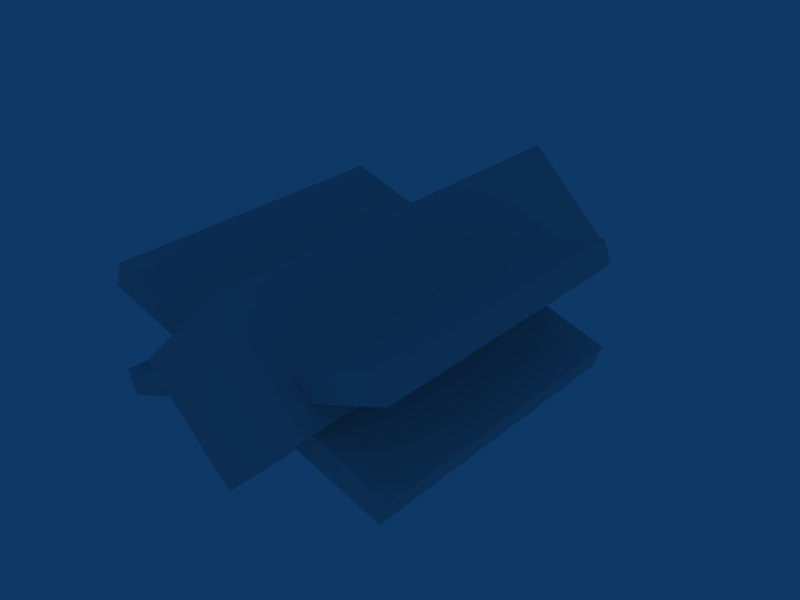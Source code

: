 # Source: bumblebee.blend  (saved by Blender 2.49.2; exported with 4.5.12 LTS)
import bpy
from mathutils import Matrix  # noqa: F401  (used for matrix-valued properties, if any)

bpy.ops.wm.read_factory_settings(use_empty=True)
scene = bpy.context.scene
scene.name = 'Scene'

# ---- collections
col_collection_3 = bpy.data.collections.new('Collection 3'); scene.collection.children.link(col_collection_3)
col_collection_5 = bpy.data.collections.new('Collection 5'); scene.collection.children.link(col_collection_5)
col_collection_5.hide_render = True
col_collection_5.hide_viewport = True
col_collection_10 = bpy.data.collections.new('Collection 10'); scene.collection.children.link(col_collection_10)
col_collection_13 = bpy.data.collections.new('Collection 13'); scene.collection.children.link(col_collection_13)

# ---- world
world_world = bpy.data.worlds.new('World'); scene.world = world_world
world_world.color = (0.05656, 0.2208, 0.4)
world_world.use_sun_shadow = False
world_world.sun_shadow_jitter_overblur = 0.0
world_world.cycles.sampling_method = 'MANUAL'
world_world.cycles.sample_map_resolution = 256

# ---- meshes
me_cube_002 = bpy.data.meshes.new('Cube.002')
me_cube_002.from_pydata([(0.5103, 0.3779, 0.1905), (0.5103, -0.6779, 0.1905), (-0.474, -0.6779, -0.2684), (-0.474, 0.3779, -0.2684), (0.474, 0.3779, 0.2684), (0.474, -0.6779, 0.2684), (-0.5103, -0.6779, -0.1905), (-0.5103, 0.3779, -0.1905)], [], [(0, 1, 2, 3), (4, 7, 6, 5), (0, 4, 5, 1), (1, 5, 6, 2), (2, 6, 7, 3), (4, 0, 3, 7)])
_uv = me_cube_002.uv_layers.new(name='UVTex')
_uv.uv.foreach_set('vector', [0.0, 0.0, 1.0, 0.0, 1.0, 1.0, 0.0, 1.0, 0.0, 0.0, 1.0, 0.0, 1.0, 1.0, 0.0, 1.0, 0.0, 0.0, 1.0, 0.0, 1.0, 1.0, 0.0, 1.0, 0.0, 0.0, 1.0, 0.0, 1.0, 1.0, 0.0, 1.0, 0.0, 0.0, 1.0, 0.0, 1.0, 1.0, 0.0, 1.0, 0.0, 0.0, 1.0, 0.0, 1.0, 1.0, 0.0, 1.0])
me_cube_002.use_remesh_preserve_volume = False
me_cube_002.use_remesh_preserve_attributes = False
me_cube_002.use_mirror_vertex_groups = False
me_cube_002.update()
me_cube_001 = bpy.data.meshes.new('Cube.001')
me_cube_001.from_pydata([(0.2684, 0.3779, 0.474), (0.2684, -0.6779, 0.474), (-0.1905, -0.6779, -0.5103), (-0.1905, 0.3779, -0.5103), (0.1905, 0.3779, 0.5103), (0.1905, -0.6779, 0.5103), (-0.2684, -0.6779, -0.474), (-0.2684, 0.3779, -0.474)], [], [(0, 1, 2, 3), (4, 7, 6, 5), (0, 4, 5, 1), (1, 5, 6, 2), (2, 6, 7, 3), (4, 0, 3, 7)])
_uv = me_cube_001.uv_layers.new(name='UVTex')
_uv.uv.foreach_set('vector', [0.0, 0.0, 1.0, 0.0, 1.0, 1.0, 0.0, 1.0, 0.0, 0.0, 1.0, 0.0, 1.0, 1.0, 0.0, 1.0, 0.0, 0.0, 1.0, 0.0, 1.0, 1.0, 0.0, 1.0, 0.0, 0.0, 1.0, 0.0, 1.0, 1.0, 0.0, 1.0, 0.0, 0.0, 1.0, 0.0, 1.0, 1.0, 0.0, 1.0, 0.0, 0.0, 1.0, 0.0, 1.0, 1.0, 0.0, 1.0])
me_cube_001.use_remesh_preserve_volume = False
me_cube_001.use_remesh_preserve_attributes = False
me_cube_001.use_mirror_vertex_groups = False
me_cube_001.update()
me_cube = bpy.data.meshes.new('Cube')
me_cube.from_pydata([(0.3136, 0.7532, -2.481e-08), (0.3136, -0.7532, -2.481e-08), (-3.965e-08, -0.7532, -0.3136), (3.965e-08, 0.7532, -0.3136), (7.93e-08, 0.7532, 0.3136), (-7.93e-08, -0.7532, 0.3136), (-0.3136, -0.7532, -6.446e-08), (-0.3136, 0.7532, 1.484e-08)], [], [(0, 1, 2, 3), (4, 7, 6, 5), (0, 4, 5, 1), (1, 5, 6, 2), (2, 6, 7, 3), (4, 0, 3, 7)])
_uv = me_cube.uv_layers.new(name='UVTex')
_uv.uv.foreach_set('vector', [0.0, 0.0, 1.0, 0.0, 1.0, 1.0, 0.0, 1.0, 0.0, 0.0, 1.0, 0.0, 1.0, 1.0, 0.0, 1.0, 0.0, 0.0, 1.0, 0.0, 1.0, 1.0, 0.0, 1.0, 0.0, 0.0, 1.0, 0.0, 1.0, 1.0, 0.0, 1.0, 0.0, 0.0, 1.0, 0.0, 1.0, 1.0, 0.0, 1.0, 0.0, 0.0, 1.0, 0.0, 1.0, 1.0, 0.0, 1.0])
me_cube.use_remesh_preserve_volume = False
me_cube.use_remesh_preserve_attributes = False
me_cube.use_mirror_vertex_groups = False
me_cube.update()

# ---- objects
ob_d = bpy.data.objects.new('d', me_cube_002)
ob_c = bpy.data.objects.new('c', me_cube_001)
ob_s_shape = bpy.data.objects.new('s_shape', None)
ob_cam = bpy.data.objects.new('Cam', None)
ob_eye = bpy.data.objects.new('Eye', None)
ob_contrail0 = bpy.data.objects.new('Contrail0', None)
ob_a = bpy.data.objects.new('a', me_cube)

# ---- transforms, parenting, visibility, modifiers, constraints
ob_d.location = (0.0, 0.0, 0.0)
ob_d.rotation_euler = (-1.418e-08, 0.7854, -3.423e-08)
ob_d.lock_rotations_4d = False
ob_d.empty_display_type = 'ARROWS'
ob_d.lineart.crease_threshold = 0.0
ob_c.location = (0.0, 0.0, 0.0)
ob_c.rotation_euler = (-1.418e-08, 0.7854, -3.423e-08)
ob_c.lock_rotations_4d = False
ob_c.empty_display_type = 'ARROWS'
ob_c.lineart.crease_threshold = 0.0
ob_s_shape.location = (-0.0001017, 0.0, 0.0)
ob_s_shape.lock_rotations_4d = False
ob_s_shape.empty_display_type = 'ARROWS'
ob_s_shape.empty_image_offset = (0.0, 0.0)
ob_s_shape.lineart.crease_threshold = 0.0
ob_cam.location = (-1.0, 0.0, 0.0)
ob_cam.lock_rotations_4d = False
ob_cam.empty_display_type = 'ARROWS'
ob_cam.empty_image_offset = (0.0, 0.0)
ob_cam.lineart.crease_threshold = 0.0
ob_eye.location = (0.0001689, 0.83, 0.006189)
ob_eye.scale = (1.109, 1.109, 1.109)
ob_eye.lock_rotations_4d = False
ob_eye.empty_display_type = 'ARROWS'
ob_eye.empty_image_offset = (0.0, 0.0)
ob_eye.lineart.crease_threshold = 0.0
ob_contrail0.location = (0.0, -0.7537, 0.0)
ob_contrail0.scale = (1.109, 1.109, 1.109)
ob_contrail0.lock_rotations_4d = False
ob_contrail0.empty_display_type = 'ARROWS'
ob_contrail0.empty_image_offset = (0.0, 0.0)
ob_contrail0.lineart.crease_threshold = 0.0
ob_a.location = (0.0, 0.0, 0.0)
ob_a.lock_rotations_4d = False
ob_a.empty_display_type = 'ARROWS'
ob_a.lineart.crease_threshold = 0.0

# ---- collection membership
col_collection_3.objects.link(ob_d)
col_collection_3.objects.link(ob_c)
col_collection_5.objects.link(ob_s_shape)
col_collection_10.objects.link(ob_cam)
col_collection_10.objects.link(ob_eye)
col_collection_10.objects.link(ob_contrail0)
col_collection_13.objects.link(ob_a)

# ---- scene / render settings (as saved in the file)
scene.frame_start = 1; scene.frame_end = 250; scene.frame_set(1)
scene.render.engine = 'BLENDER_EEVEE_NEXT'
scene.render.image_settings.file_format = 'JPEG'
scene.render.image_settings.color_mode = 'RGB'
scene.render.image_settings.compression = 90
scene.render.resolution_x = 800
scene.render.resolution_y = 600
scene.render.pixel_aspect_x = 100.0
scene.render.pixel_aspect_y = 100.0
scene.render.fps = 25
scene.render.dither_intensity = 0.0
scene.render.use_compositing = False
scene.render.use_sequencer = False
scene.render.bake_margin = 2
scene.render.bake_bias = 0.0
scene.render.use_stamp_time = False
scene.render.use_stamp_date = False
scene.render.use_stamp_frame = False
scene.render.use_stamp_camera = False
scene.render.use_stamp_scene = False
scene.render.use_stamp_filename = False
scene.render.use_stamp_render_time = False
scene.render.stamp_font_size = 0
scene.cycles.use_denoising = False
scene.cycles.samples = 10
scene.cycles.sampling_pattern = 'TABULATED_SOBOL'
scene.cycles.light_sampling_threshold = 0.0
scene.cycles.use_adaptive_sampling = False
scene.cycles.use_light_tree = False
scene.cycles.blur_glossy = 0.0
scene.cycles.volume_bounces = 1
scene.cycles.pixel_filter_type = 'GAUSSIAN'
scene.cycles.sample_clamp_indirect = 0.0
scene.view_settings.view_transform = 'Raw'
bpy.context.view_layer.update()

# ---- added for rendering (the .blend has no active camera): camera
cam_auto = bpy.data.cameras.new('AutoCamera')
cam_auto.lens = 50.0
cam_auto.sensor_width = 36.0
cam_auto.clip_end = 1000.0
ob_auto_camera = bpy.data.objects.new('AutoCamera', cam_auto)
scene.collection.objects.link(ob_auto_camera)
ob_auto_camera.location = (2.00479, -2.40574, 1.60383)
ob_auto_camera.rotation_euler = (1.09748, -7.21219e-08, 0.694738)
scene.camera = ob_auto_camera
bpy.context.view_layer.update()
